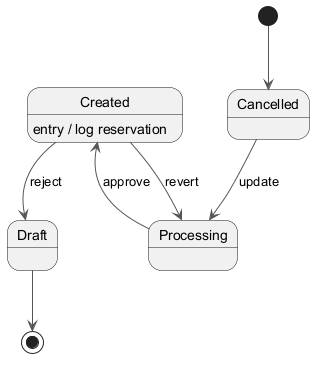

The diagram above was rendered by PlantUML. Its source (embedded in the PNG):
@startuml
skinparam monochrome true
skinparam ArrowColor #555555
[*] --> Cancelled
Cancelled --> Processing : update
Processing --> Created : approve
Created --> Draft : reject
Created : entry / log reservation
Created --> Processing : revert
Draft --> [*]
@enduml